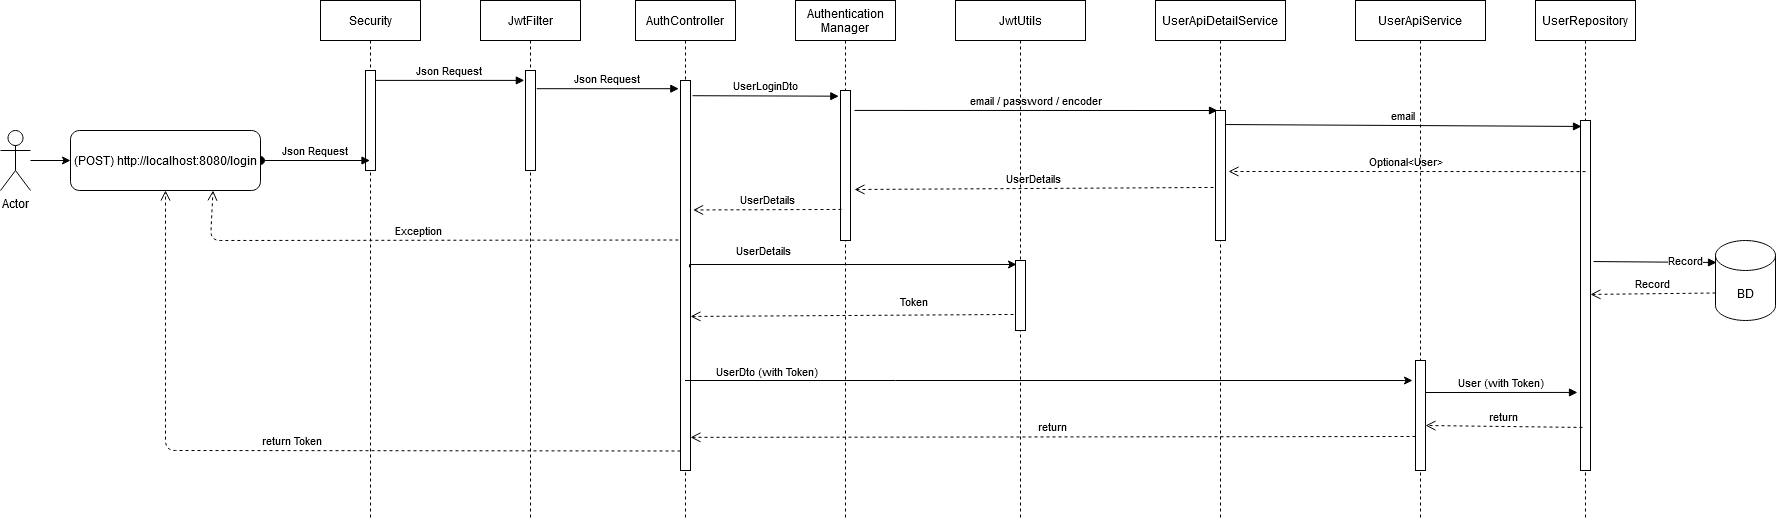

The diagram above was exported from draw.io. Its source (the exported page's mxGraphModel, read from the mxfile embedded in the PNG):
<mxGraphModel dx="1422" dy="735" grid="1" gridSize="10" guides="1" tooltips="1" connect="1" arrows="1" fold="1" page="1" pageScale="1" pageWidth="850" pageHeight="1100" math="0" shadow="0">
  <root>
    <mxCell id="0" />
    <mxCell id="1" parent="0" />
    <mxCell id="3nuBFxr9cyL0pnOWT2aG-1" value="Security" style="shape=umlLifeline;perimeter=lifelinePerimeter;container=1;collapsible=0;recursiveResize=0;rounded=0;shadow=0;strokeWidth=1;" parent="1" vertex="1">
      <mxGeometry x="360" y="40" width="100" height="520" as="geometry" />
    </mxCell>
    <mxCell id="3nuBFxr9cyL0pnOWT2aG-2" value="" style="points=[];perimeter=orthogonalPerimeter;rounded=0;shadow=0;strokeWidth=1;" parent="3nuBFxr9cyL0pnOWT2aG-1" vertex="1">
      <mxGeometry x="45" y="70" width="10" height="100" as="geometry" />
    </mxCell>
    <mxCell id="3nuBFxr9cyL0pnOWT2aG-5" value="AuthController" style="shape=umlLifeline;perimeter=lifelinePerimeter;container=1;collapsible=0;recursiveResize=0;rounded=0;shadow=0;strokeWidth=1;" parent="1" vertex="1">
      <mxGeometry x="675" y="40" width="100" height="520" as="geometry" />
    </mxCell>
    <mxCell id="3nuBFxr9cyL0pnOWT2aG-6" value="" style="points=[];perimeter=orthogonalPerimeter;rounded=0;shadow=0;strokeWidth=1;" parent="3nuBFxr9cyL0pnOWT2aG-5" vertex="1">
      <mxGeometry x="45" y="80" width="10" height="390" as="geometry" />
    </mxCell>
    <mxCell id="3nuBFxr9cyL0pnOWT2aG-7" value="return Token" style="verticalAlign=bottom;endArrow=open;dashed=1;endSize=8;exitX=0;exitY=0.95;shadow=0;strokeWidth=1;entryX=0.5;entryY=1;entryDx=0;entryDy=0;" parent="1" source="3nuBFxr9cyL0pnOWT2aG-6" target="z_rYNYu25V_1qhD2jswQ-30" edge="1">
      <mxGeometry relative="1" as="geometry">
        <mxPoint x="515" y="196" as="targetPoint" />
        <Array as="points">
          <mxPoint x="205" y="490" />
        </Array>
      </mxGeometry>
    </mxCell>
    <mxCell id="3nuBFxr9cyL0pnOWT2aG-8" value="Json Request" style="verticalAlign=bottom;endArrow=block;shadow=0;strokeWidth=1;entryX=-0.117;entryY=0.099;entryDx=0;entryDy=0;entryPerimeter=0;" parent="1" source="3nuBFxr9cyL0pnOWT2aG-2" target="z_rYNYu25V_1qhD2jswQ-61" edge="1">
      <mxGeometry relative="1" as="geometry">
        <mxPoint x="515" y="120" as="sourcePoint" />
        <mxPoint x="560" y="120" as="targetPoint" />
      </mxGeometry>
    </mxCell>
    <mxCell id="z_rYNYu25V_1qhD2jswQ-21" value="" style="edgeStyle=orthogonalEdgeStyle;rounded=0;orthogonalLoop=1;jettySize=auto;html=1;entryX=0;entryY=0.5;entryDx=0;entryDy=0;" parent="1" source="z_rYNYu25V_1qhD2jswQ-1" target="z_rYNYu25V_1qhD2jswQ-30" edge="1">
      <mxGeometry relative="1" as="geometry">
        <mxPoint x="100" y="105" as="targetPoint" />
      </mxGeometry>
    </mxCell>
    <mxCell id="z_rYNYu25V_1qhD2jswQ-1" value="Actor" style="shape=umlActor;verticalLabelPosition=bottom;verticalAlign=top;html=1;outlineConnect=0;" parent="1" vertex="1">
      <mxGeometry x="40" y="170" width="30" height="60" as="geometry" />
    </mxCell>
    <mxCell id="z_rYNYu25V_1qhD2jswQ-2" value="Authentication&#10; Manager" style="shape=umlLifeline;perimeter=lifelinePerimeter;container=1;collapsible=0;recursiveResize=0;rounded=0;shadow=0;strokeWidth=1;" parent="1" vertex="1">
      <mxGeometry x="835" y="40" width="100" height="520" as="geometry" />
    </mxCell>
    <mxCell id="z_rYNYu25V_1qhD2jswQ-3" value="" style="points=[];perimeter=orthogonalPerimeter;rounded=0;shadow=0;strokeWidth=1;" parent="z_rYNYu25V_1qhD2jswQ-2" vertex="1">
      <mxGeometry x="45" y="90" width="10" height="150" as="geometry" />
    </mxCell>
    <mxCell id="z_rYNYu25V_1qhD2jswQ-13" value="UserLoginDto" style="verticalAlign=bottom;endArrow=block;shadow=0;strokeWidth=1;entryX=-0.169;entryY=0.038;entryDx=0;entryDy=0;entryPerimeter=0;exitX=1.2;exitY=0.039;exitDx=0;exitDy=0;exitPerimeter=0;" parent="1" source="3nuBFxr9cyL0pnOWT2aG-6" target="z_rYNYu25V_1qhD2jswQ-3" edge="1">
      <mxGeometry relative="1" as="geometry">
        <mxPoint x="735" y="132" as="sourcePoint" />
        <mxPoint x="875" y="166" as="targetPoint" />
        <Array as="points" />
      </mxGeometry>
    </mxCell>
    <mxCell id="z_rYNYu25V_1qhD2jswQ-14" value="UserApiDetailService" style="shape=umlLifeline;perimeter=lifelinePerimeter;container=1;collapsible=0;recursiveResize=0;rounded=0;shadow=0;strokeWidth=1;" parent="1" vertex="1">
      <mxGeometry x="1195" y="40" width="130" height="520" as="geometry" />
    </mxCell>
    <mxCell id="z_rYNYu25V_1qhD2jswQ-15" value="" style="points=[];perimeter=orthogonalPerimeter;rounded=0;shadow=0;strokeWidth=1;" parent="z_rYNYu25V_1qhD2jswQ-14" vertex="1">
      <mxGeometry x="60" y="110" width="10" height="130" as="geometry" />
    </mxCell>
    <mxCell id="z_rYNYu25V_1qhD2jswQ-16" value="email / password / encoder" style="verticalAlign=bottom;endArrow=block;shadow=0;strokeWidth=1;entryX=0.2;entryY=0;entryDx=0;entryDy=0;entryPerimeter=0;exitX=1.4;exitY=0.133;exitDx=0;exitDy=0;exitPerimeter=0;" parent="1" source="z_rYNYu25V_1qhD2jswQ-3" target="z_rYNYu25V_1qhD2jswQ-15" edge="1">
      <mxGeometry relative="1" as="geometry">
        <mxPoint x="900" y="150.05" as="sourcePoint" />
        <mxPoint x="1025" y="150.00000000000006" as="targetPoint" />
        <Array as="points" />
      </mxGeometry>
    </mxCell>
    <mxCell id="z_rYNYu25V_1qhD2jswQ-17" value="UserRepository" style="shape=umlLifeline;perimeter=lifelinePerimeter;container=1;collapsible=0;recursiveResize=0;rounded=0;shadow=0;strokeWidth=1;" parent="1" vertex="1">
      <mxGeometry x="1575" y="40" width="100" height="520" as="geometry" />
    </mxCell>
    <mxCell id="z_rYNYu25V_1qhD2jswQ-18" value="" style="points=[];perimeter=orthogonalPerimeter;rounded=0;shadow=0;strokeWidth=1;" parent="z_rYNYu25V_1qhD2jswQ-17" vertex="1">
      <mxGeometry x="45" y="120" width="10" height="350" as="geometry" />
    </mxCell>
    <mxCell id="3nuBFxr9cyL0pnOWT2aG-3" value="Json Request" style="verticalAlign=bottom;startArrow=oval;endArrow=block;startSize=8;shadow=0;strokeWidth=1;exitX=1;exitY=0.5;exitDx=0;exitDy=0;" parent="1" source="z_rYNYu25V_1qhD2jswQ-30" target="3nuBFxr9cyL0pnOWT2aG-1" edge="1">
      <mxGeometry relative="1" as="geometry">
        <mxPoint x="330" y="120" as="sourcePoint" />
      </mxGeometry>
    </mxCell>
    <mxCell id="z_rYNYu25V_1qhD2jswQ-22" value="email " style="verticalAlign=bottom;endArrow=block;shadow=0;strokeWidth=1;entryX=0.1;entryY=0.017;entryDx=0;entryDy=0;entryPerimeter=0;exitX=1;exitY=0.108;exitDx=0;exitDy=0;exitPerimeter=0;" parent="1" source="z_rYNYu25V_1qhD2jswQ-15" target="z_rYNYu25V_1qhD2jswQ-18" edge="1">
      <mxGeometry relative="1" as="geometry">
        <mxPoint x="1255" y="170.00000000000006" as="sourcePoint" />
        <mxPoint x="1418" y="170.05" as="targetPoint" />
        <Array as="points" />
      </mxGeometry>
    </mxCell>
    <mxCell id="z_rYNYu25V_1qhD2jswQ-29" value="Optional&lt;User&gt;" style="verticalAlign=bottom;endArrow=open;dashed=1;endSize=8;shadow=0;strokeWidth=1;entryX=1.3;entryY=0.469;entryDx=0;entryDy=0;entryPerimeter=0;exitX=0.5;exitY=0.146;exitDx=0;exitDy=0;exitPerimeter=0;" parent="1" source="z_rYNYu25V_1qhD2jswQ-18" target="z_rYNYu25V_1qhD2jswQ-15" edge="1">
      <mxGeometry relative="1" as="geometry">
        <mxPoint x="1255" y="199.49999999999977" as="targetPoint" />
        <mxPoint x="1615" y="210" as="sourcePoint" />
      </mxGeometry>
    </mxCell>
    <mxCell id="z_rYNYu25V_1qhD2jswQ-30" value="(POST) http://localhost:8080/login" style="rounded=1;whiteSpace=wrap;html=1;" parent="1" vertex="1">
      <mxGeometry x="110" y="170" width="190" height="60" as="geometry" />
    </mxCell>
    <mxCell id="z_rYNYu25V_1qhD2jswQ-32" value="UserDetails" style="verticalAlign=bottom;endArrow=open;dashed=1;endSize=8;shadow=0;strokeWidth=1;exitX=-0.2;exitY=0.592;exitDx=0;exitDy=0;exitPerimeter=0;entryX=1.4;entryY=0.66;entryDx=0;entryDy=0;entryPerimeter=0;" parent="1" source="z_rYNYu25V_1qhD2jswQ-15" target="z_rYNYu25V_1qhD2jswQ-3" edge="1">
      <mxGeometry relative="1" as="geometry">
        <mxPoint x="895" y="220" as="targetPoint" />
        <mxPoint x="1046" y="219.54" as="sourcePoint" />
      </mxGeometry>
    </mxCell>
    <mxCell id="z_rYNYu25V_1qhD2jswQ-33" value="BD" style="shape=cylinder3;whiteSpace=wrap;html=1;boundedLbl=1;backgroundOutline=1;size=15;" parent="1" vertex="1">
      <mxGeometry x="1755" y="280" width="60" height="80" as="geometry" />
    </mxCell>
    <mxCell id="z_rYNYu25V_1qhD2jswQ-34" value="" style="verticalAlign=bottom;endArrow=block;shadow=0;strokeWidth=1;entryX=0.017;entryY=0.275;entryDx=0;entryDy=0;entryPerimeter=0;exitX=1.3;exitY=0.403;exitDx=0;exitDy=0;exitPerimeter=0;" parent="1" source="z_rYNYu25V_1qhD2jswQ-18" target="z_rYNYu25V_1qhD2jswQ-33" edge="1">
      <mxGeometry relative="1" as="geometry">
        <mxPoint x="1635" y="195" as="sourcePoint" />
        <mxPoint x="1750" y="179.78000000000006" as="targetPoint" />
        <Array as="points" />
      </mxGeometry>
    </mxCell>
    <mxCell id="z_rYNYu25V_1qhD2jswQ-51" value="Record" style="edgeLabel;html=1;align=center;verticalAlign=middle;resizable=0;points=[];" parent="z_rYNYu25V_1qhD2jswQ-34" vertex="1" connectable="0">
      <mxGeometry x="0.4734" y="2" relative="1" as="geometry">
        <mxPoint as="offset" />
      </mxGeometry>
    </mxCell>
    <mxCell id="z_rYNYu25V_1qhD2jswQ-35" value="Record" style="verticalAlign=bottom;endArrow=open;dashed=1;endSize=8;shadow=0;strokeWidth=1;exitX=0;exitY=0;exitDx=0;exitDy=52.5;exitPerimeter=0;entryX=1;entryY=0.497;entryDx=0;entryDy=0;entryPerimeter=0;" parent="1" source="z_rYNYu25V_1qhD2jswQ-33" target="z_rYNYu25V_1qhD2jswQ-18" edge="1">
      <mxGeometry relative="1" as="geometry">
        <mxPoint x="1635" y="245" as="targetPoint" />
        <mxPoint x="1725" y="250" as="sourcePoint" />
      </mxGeometry>
    </mxCell>
    <mxCell id="z_rYNYu25V_1qhD2jswQ-36" value="UserDetails" style="verticalAlign=bottom;endArrow=open;dashed=1;endSize=8;shadow=0;strokeWidth=1;exitX=0.1;exitY=0.793;exitDx=0;exitDy=0;exitPerimeter=0;entryX=1.26;entryY=0.332;entryDx=0;entryDy=0;entryPerimeter=0;" parent="1" source="z_rYNYu25V_1qhD2jswQ-3" target="3nuBFxr9cyL0pnOWT2aG-6" edge="1">
      <mxGeometry relative="1" as="geometry">
        <mxPoint x="735" y="249" as="targetPoint" />
        <mxPoint x="874" y="240.00000000000003" as="sourcePoint" />
      </mxGeometry>
    </mxCell>
    <mxCell id="z_rYNYu25V_1qhD2jswQ-37" value="JwtUtils" style="shape=umlLifeline;perimeter=lifelinePerimeter;container=1;collapsible=0;recursiveResize=0;rounded=0;shadow=0;strokeWidth=1;" parent="1" vertex="1">
      <mxGeometry x="995" y="40" width="130" height="520" as="geometry" />
    </mxCell>
    <mxCell id="z_rYNYu25V_1qhD2jswQ-38" value="" style="points=[];perimeter=orthogonalPerimeter;rounded=0;shadow=0;strokeWidth=1;" parent="z_rYNYu25V_1qhD2jswQ-37" vertex="1">
      <mxGeometry x="60" y="260" width="10" height="70" as="geometry" />
    </mxCell>
    <mxCell id="z_rYNYu25V_1qhD2jswQ-41" value="" style="edgeStyle=orthogonalEdgeStyle;rounded=0;orthogonalLoop=1;jettySize=auto;html=1;entryX=0.1;entryY=0.057;entryDx=0;entryDy=0;entryPerimeter=0;exitX=0.9;exitY=0.479;exitDx=0;exitDy=0;exitPerimeter=0;" parent="1" source="3nuBFxr9cyL0pnOWT2aG-6" target="z_rYNYu25V_1qhD2jswQ-38" edge="1">
      <mxGeometry relative="1" as="geometry">
        <mxPoint x="785" y="320" as="sourcePoint" />
        <mxPoint x="965" y="304" as="targetPoint" />
        <Array as="points">
          <mxPoint x="729" y="304" />
        </Array>
      </mxGeometry>
    </mxCell>
    <mxCell id="z_rYNYu25V_1qhD2jswQ-42" value="UserDetails" style="edgeLabel;html=1;align=center;verticalAlign=middle;resizable=0;points=[];" parent="z_rYNYu25V_1qhD2jswQ-41" vertex="1" connectable="0">
      <mxGeometry x="-0.1599" relative="1" as="geometry">
        <mxPoint x="-63" y="-14" as="offset" />
      </mxGeometry>
    </mxCell>
    <mxCell id="z_rYNYu25V_1qhD2jswQ-43" value="Token" style="verticalAlign=bottom;endArrow=open;dashed=1;endSize=8;shadow=0;strokeWidth=1;exitX=-0.2;exitY=0.771;exitDx=0;exitDy=0;exitPerimeter=0;entryX=1;entryY=0.605;entryDx=0;entryDy=0;entryPerimeter=0;" parent="1" source="z_rYNYu25V_1qhD2jswQ-38" target="3nuBFxr9cyL0pnOWT2aG-6" edge="1">
      <mxGeometry x="-0.3875" y="-4" relative="1" as="geometry">
        <mxPoint x="795" y="350" as="targetPoint" />
        <mxPoint x="1039" y="339.91" as="sourcePoint" />
        <mxPoint as="offset" />
      </mxGeometry>
    </mxCell>
    <mxCell id="z_rYNYu25V_1qhD2jswQ-44" value="" style="edgeStyle=orthogonalEdgeStyle;rounded=0;orthogonalLoop=1;jettySize=auto;html=1;entryX=-0.3;entryY=0.182;entryDx=0;entryDy=0;entryPerimeter=0;" parent="1" source="3nuBFxr9cyL0pnOWT2aG-5" target="z_rYNYu25V_1qhD2jswQ-47" edge="1">
      <mxGeometry relative="1" as="geometry">
        <mxPoint x="744" y="400.1600000000001" as="sourcePoint" />
        <mxPoint x="1345" y="400" as="targetPoint" />
        <Array as="points">
          <mxPoint x="935" y="420" />
          <mxPoint x="935" y="420" />
        </Array>
      </mxGeometry>
    </mxCell>
    <mxCell id="z_rYNYu25V_1qhD2jswQ-45" value="UserDto (with Token)" style="edgeLabel;html=1;align=center;verticalAlign=middle;resizable=0;points=[];" parent="z_rYNYu25V_1qhD2jswQ-44" vertex="1" connectable="0">
      <mxGeometry x="-0.1599" relative="1" as="geometry">
        <mxPoint x="-225" y="-10" as="offset" />
      </mxGeometry>
    </mxCell>
    <mxCell id="z_rYNYu25V_1qhD2jswQ-46" value="UserApiService" style="shape=umlLifeline;perimeter=lifelinePerimeter;container=1;collapsible=0;recursiveResize=0;rounded=0;shadow=0;strokeWidth=1;" parent="1" vertex="1">
      <mxGeometry x="1395" y="40" width="130" height="520" as="geometry" />
    </mxCell>
    <mxCell id="z_rYNYu25V_1qhD2jswQ-47" value="" style="points=[];perimeter=orthogonalPerimeter;rounded=0;shadow=0;strokeWidth=1;" parent="z_rYNYu25V_1qhD2jswQ-46" vertex="1">
      <mxGeometry x="60" y="360" width="10" height="110" as="geometry" />
    </mxCell>
    <mxCell id="z_rYNYu25V_1qhD2jswQ-50" value="User (with Token)" style="verticalAlign=bottom;endArrow=block;shadow=0;strokeWidth=1;entryX=-0.3;entryY=0.777;entryDx=0;entryDy=0;entryPerimeter=0;exitX=1;exitY=0.291;exitDx=0;exitDy=0;exitPerimeter=0;" parent="1" source="z_rYNYu25V_1qhD2jswQ-47" target="z_rYNYu25V_1qhD2jswQ-18" edge="1">
      <mxGeometry relative="1" as="geometry">
        <mxPoint x="1465" y="432" as="sourcePoint" />
        <mxPoint x="1620" y="431.9100000000001" as="targetPoint" />
        <Array as="points" />
      </mxGeometry>
    </mxCell>
    <mxCell id="z_rYNYu25V_1qhD2jswQ-54" value="return" style="verticalAlign=bottom;endArrow=open;dashed=1;endSize=8;shadow=0;strokeWidth=1;entryX=1;entryY=0.591;entryDx=0;entryDy=0;entryPerimeter=0;exitX=0.2;exitY=0.877;exitDx=0;exitDy=0;exitPerimeter=0;" parent="1" source="z_rYNYu25V_1qhD2jswQ-18" target="z_rYNYu25V_1qhD2jswQ-47" edge="1">
      <mxGeometry relative="1" as="geometry">
        <mxPoint x="1315" y="490" as="targetPoint" />
        <mxPoint x="1465" y="623.5" as="sourcePoint" />
      </mxGeometry>
    </mxCell>
    <mxCell id="z_rYNYu25V_1qhD2jswQ-55" value="return" style="verticalAlign=bottom;endArrow=open;dashed=1;endSize=8;exitX=0;exitY=0.691;shadow=0;strokeWidth=1;exitDx=0;exitDy=0;exitPerimeter=0;entryX=1;entryY=0.915;entryDx=0;entryDy=0;entryPerimeter=0;" parent="1" source="z_rYNYu25V_1qhD2jswQ-47" target="3nuBFxr9cyL0pnOWT2aG-6" edge="1">
      <mxGeometry relative="1" as="geometry">
        <mxPoint x="1295" y="494.03999999999996" as="targetPoint" />
        <mxPoint x="1451" y="493.04999999999995" as="sourcePoint" />
      </mxGeometry>
    </mxCell>
    <mxCell id="z_rYNYu25V_1qhD2jswQ-60" value="JwtFilter" style="shape=umlLifeline;perimeter=lifelinePerimeter;container=1;collapsible=0;recursiveResize=0;rounded=0;shadow=0;strokeWidth=1;" parent="1" vertex="1">
      <mxGeometry x="520" y="40" width="100" height="520" as="geometry" />
    </mxCell>
    <mxCell id="z_rYNYu25V_1qhD2jswQ-61" value="" style="points=[];perimeter=orthogonalPerimeter;rounded=0;shadow=0;strokeWidth=1;" parent="z_rYNYu25V_1qhD2jswQ-60" vertex="1">
      <mxGeometry x="45" y="70" width="10" height="100" as="geometry" />
    </mxCell>
    <mxCell id="z_rYNYu25V_1qhD2jswQ-58" value="Exception" style="verticalAlign=bottom;endArrow=open;dashed=1;endSize=8;shadow=0;strokeWidth=1;exitX=-0.214;exitY=0.409;exitDx=0;exitDy=0;exitPerimeter=0;entryX=0.75;entryY=1;entryDx=0;entryDy=0;" parent="1" source="3nuBFxr9cyL0pnOWT2aG-6" target="z_rYNYu25V_1qhD2jswQ-30" edge="1">
      <mxGeometry relative="1" as="geometry">
        <mxPoint x="415" y="257.14" as="targetPoint" />
        <mxPoint x="563" y="258.95000000000005" as="sourcePoint" />
        <Array as="points">
          <mxPoint x="250" y="280" />
        </Array>
      </mxGeometry>
    </mxCell>
    <mxCell id="z_rYNYu25V_1qhD2jswQ-63" value="Json Request" style="verticalAlign=bottom;endArrow=block;shadow=0;strokeWidth=1;entryX=-0.169;entryY=0.021;entryDx=0;entryDy=0;entryPerimeter=0;exitX=1.124;exitY=0.182;exitDx=0;exitDy=0;exitPerimeter=0;" parent="1" source="z_rYNYu25V_1qhD2jswQ-61" target="3nuBFxr9cyL0pnOWT2aG-6" edge="1">
      <mxGeometry relative="1" as="geometry">
        <mxPoint x="570" y="139.99999999999997" as="sourcePoint" />
        <mxPoint x="718.8299999999999" y="139.99999999999997" as="targetPoint" />
      </mxGeometry>
    </mxCell>
  </root>
</mxGraphModel>